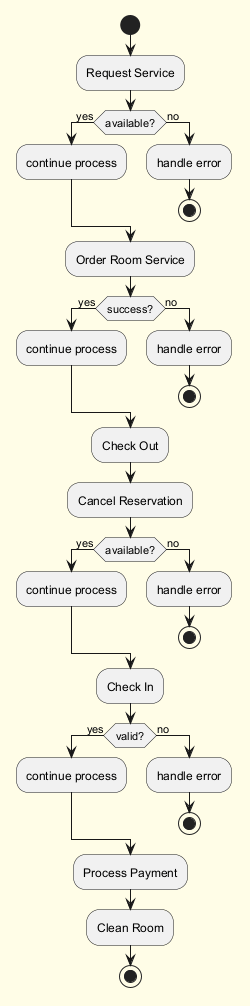

The diagram above was rendered by PlantUML. Its source (embedded in the PNG):
@startuml
skinparam backgroundColor #FFFDE7
skinparam classBackgroundColor #FFF9C4
skinparam classBorderColor #F57F17
start
:Request Service;
if (available?) then (yes)
:continue process;
else (no)
:handle error;
stop
endif
:Order Room Service;
if (success?) then (yes)
:continue process;
else (no)
:handle error;
stop
endif
:Check Out;
:Cancel Reservation;
if (available?) then (yes)
:continue process;
else (no)
:handle error;
stop
endif
:Check In;
if (valid?) then (yes)
:continue process;
else (no)
:handle error;
stop
endif
:Process Payment;
:Clean Room;
stop
@enduml